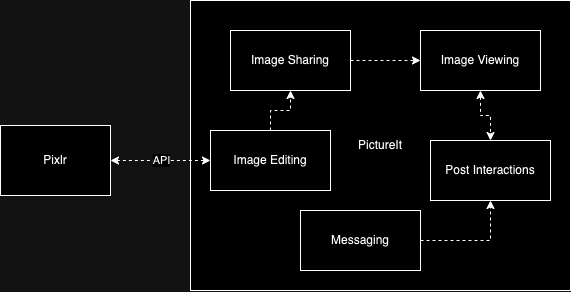

The diagram above was exported from draw.io. Its source (the exported page's mxGraphModel, read from the mxfile embedded in the PNG):
<mxGraphModel dx="1645" dy="461" grid="1" gridSize="10" guides="1" tooltips="1" connect="1" arrows="1" fold="1" page="1" pageScale="1" pageWidth="850" pageHeight="1100" math="0" shadow="0">
  <root>
    <mxCell id="0" />
    <mxCell id="1" parent="0" />
    <mxCell id="_nWovad_6DRm0lOuAChc-2" value="PictureIt" style="rounded=0;whiteSpace=wrap;html=1;" vertex="1" parent="1">
      <mxGeometry x="150" y="210" width="380" height="290" as="geometry" />
    </mxCell>
    <mxCell id="_nWovad_6DRm0lOuAChc-8" style="edgeStyle=orthogonalEdgeStyle;rounded=0;orthogonalLoop=1;jettySize=auto;html=1;exitX=1;exitY=0.5;exitDx=0;exitDy=0;entryX=0;entryY=0.5;entryDx=0;entryDy=0;dashed=1;startArrow=classic;startFill=1;" edge="1" parent="1" source="_nWovad_6DRm0lOuAChc-4" target="_nWovad_6DRm0lOuAChc-20">
      <mxGeometry relative="1" as="geometry" />
    </mxCell>
    <mxCell id="_nWovad_6DRm0lOuAChc-28" value="API" style="edgeLabel;html=1;align=center;verticalAlign=middle;resizable=0;points=[];" vertex="1" connectable="0" parent="_nWovad_6DRm0lOuAChc-8">
      <mxGeometry x="0.0167" relative="1" as="geometry">
        <mxPoint as="offset" />
      </mxGeometry>
    </mxCell>
    <mxCell id="_nWovad_6DRm0lOuAChc-4" value="Pixlr" style="rounded=0;whiteSpace=wrap;html=1;" vertex="1" parent="1">
      <mxGeometry x="-40" y="335" width="110" height="70" as="geometry" />
    </mxCell>
    <mxCell id="_nWovad_6DRm0lOuAChc-26" style="edgeStyle=orthogonalEdgeStyle;rounded=0;orthogonalLoop=1;jettySize=auto;html=1;startArrow=classic;startFill=1;dashed=1;" edge="1" parent="1" source="_nWovad_6DRm0lOuAChc-18" target="_nWovad_6DRm0lOuAChc-22">
      <mxGeometry relative="1" as="geometry" />
    </mxCell>
    <mxCell id="_nWovad_6DRm0lOuAChc-18" value="Image Viewing" style="rounded=0;whiteSpace=wrap;html=1;" vertex="1" parent="1">
      <mxGeometry x="380" y="240" width="120" height="60" as="geometry" />
    </mxCell>
    <mxCell id="_nWovad_6DRm0lOuAChc-25" style="edgeStyle=orthogonalEdgeStyle;rounded=0;orthogonalLoop=1;jettySize=auto;html=1;dashed=1;" edge="1" parent="1" source="_nWovad_6DRm0lOuAChc-19" target="_nWovad_6DRm0lOuAChc-18">
      <mxGeometry relative="1" as="geometry" />
    </mxCell>
    <mxCell id="_nWovad_6DRm0lOuAChc-19" value="Image Sharing" style="rounded=0;whiteSpace=wrap;html=1;" vertex="1" parent="1">
      <mxGeometry x="190" y="240" width="120" height="60" as="geometry" />
    </mxCell>
    <mxCell id="_nWovad_6DRm0lOuAChc-24" style="edgeStyle=orthogonalEdgeStyle;rounded=0;orthogonalLoop=1;jettySize=auto;html=1;dashed=1;" edge="1" parent="1" source="_nWovad_6DRm0lOuAChc-20" target="_nWovad_6DRm0lOuAChc-19">
      <mxGeometry relative="1" as="geometry" />
    </mxCell>
    <mxCell id="_nWovad_6DRm0lOuAChc-20" value="Image Editing" style="rounded=0;whiteSpace=wrap;html=1;" vertex="1" parent="1">
      <mxGeometry x="170" y="340" width="120" height="60" as="geometry" />
    </mxCell>
    <mxCell id="_nWovad_6DRm0lOuAChc-22" value="Post Interactions" style="rounded=0;whiteSpace=wrap;html=1;" vertex="1" parent="1">
      <mxGeometry x="390" y="350" width="120" height="60" as="geometry" />
    </mxCell>
    <mxCell id="_nWovad_6DRm0lOuAChc-27" style="edgeStyle=orthogonalEdgeStyle;rounded=0;orthogonalLoop=1;jettySize=auto;html=1;exitX=1;exitY=0.5;exitDx=0;exitDy=0;dashed=1;" edge="1" parent="1" source="_nWovad_6DRm0lOuAChc-23" target="_nWovad_6DRm0lOuAChc-22">
      <mxGeometry relative="1" as="geometry" />
    </mxCell>
    <mxCell id="_nWovad_6DRm0lOuAChc-23" value="Messaging" style="rounded=0;whiteSpace=wrap;html=1;" vertex="1" parent="1">
      <mxGeometry x="260" y="420" width="120" height="60" as="geometry" />
    </mxCell>
  </root>
</mxGraphModel>